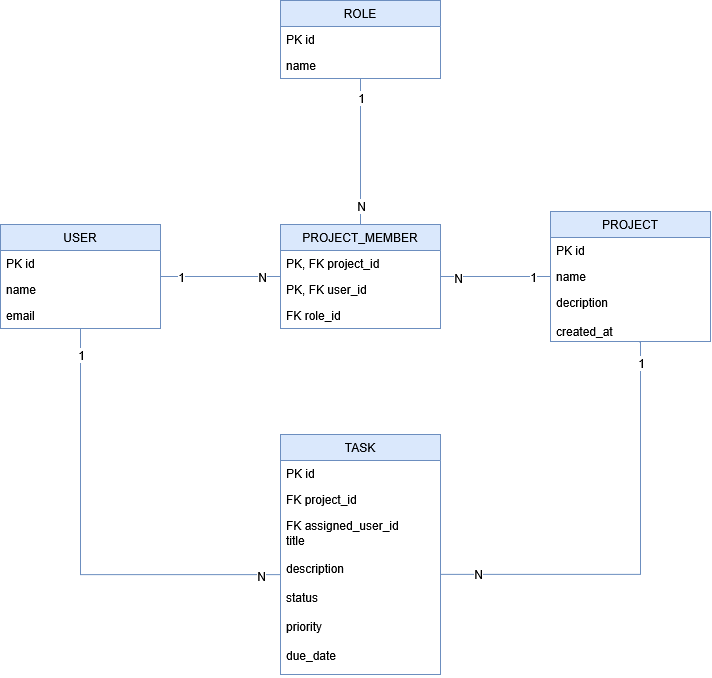

The diagram above was exported from draw.io. Its source (the exported page's mxGraphModel, read from the mxfile embedded in the PNG):
<mxGraphModel dx="798" dy="722" grid="1" gridSize="10" guides="1" tooltips="1" connect="1" arrows="1" fold="1" page="1" pageScale="1" pageWidth="827" pageHeight="1169" math="0" shadow="0">
  <root>
    <mxCell id="0" />
    <mxCell id="1" parent="0" />
    <mxCell id="IltUFuccHPLOKWBnJ43f-10" edge="1" parent="1" source="IltUFuccHPLOKWBnJ43f-1" style="edgeStyle=none;curved=1;rounded=0;orthogonalLoop=1;jettySize=auto;html=1;fontSize=12;startSize=8;endSize=8;endArrow=none;endFill=0;fillColor=#dae8fc;strokeColor=#6c8ebf;" target="IltUFuccHPLOKWBnJ43f-6" value="">
      <mxGeometry relative="1" as="geometry" />
    </mxCell>
    <mxCell id="IltUFuccHPLOKWBnJ43f-39" connectable="0" parent="IltUFuccHPLOKWBnJ43f-10" style="edgeLabel;html=1;align=center;verticalAlign=middle;resizable=0;points=[];fontSize=12;" value="N" vertex="1">
      <mxGeometry relative="1" x="-0.6941" y="-1" as="geometry">
        <mxPoint as="offset" />
      </mxGeometry>
    </mxCell>
    <mxCell id="IltUFuccHPLOKWBnJ43f-40" connectable="0" parent="IltUFuccHPLOKWBnJ43f-10" style="edgeLabel;html=1;align=center;verticalAlign=middle;resizable=0;points=[];fontSize=12;" value="1" vertex="1">
      <mxGeometry relative="1" x="0.6642" as="geometry">
        <mxPoint as="offset" />
      </mxGeometry>
    </mxCell>
    <mxCell id="IltUFuccHPLOKWBnJ43f-17" edge="1" parent="1" source="IltUFuccHPLOKWBnJ43f-1" style="edgeStyle=none;curved=1;rounded=0;orthogonalLoop=1;jettySize=auto;html=1;fontSize=12;startSize=8;endSize=8;endArrow=none;endFill=0;fillColor=#dae8fc;strokeColor=#6c8ebf;" target="IltUFuccHPLOKWBnJ43f-13" value="">
      <mxGeometry relative="1" as="geometry" />
    </mxCell>
    <mxCell id="IltUFuccHPLOKWBnJ43f-37" connectable="0" parent="IltUFuccHPLOKWBnJ43f-17" style="edgeLabel;html=1;align=center;verticalAlign=middle;resizable=0;points=[];fontSize=12;" value="1" vertex="1">
      <mxGeometry relative="1" x="0.6608" as="geometry">
        <mxPoint as="offset" />
      </mxGeometry>
    </mxCell>
    <mxCell id="IltUFuccHPLOKWBnJ43f-38" connectable="0" parent="IltUFuccHPLOKWBnJ43f-17" style="edgeLabel;html=1;align=center;verticalAlign=middle;resizable=0;points=[];fontSize=12;" value="N" vertex="1">
      <mxGeometry relative="1" x="-0.6824" as="geometry">
        <mxPoint as="offset" />
      </mxGeometry>
    </mxCell>
    <mxCell id="IltUFuccHPLOKWBnJ43f-30" edge="1" parent="1" source="IltUFuccHPLOKWBnJ43f-1" style="edgeStyle=none;curved=1;rounded=0;orthogonalLoop=1;jettySize=auto;html=1;fontSize=12;startSize=8;endSize=8;endArrow=none;endFill=0;fillColor=#dae8fc;strokeColor=#6c8ebf;" target="IltUFuccHPLOKWBnJ43f-26" value="">
      <mxGeometry relative="1" as="geometry" />
    </mxCell>
    <mxCell id="IltUFuccHPLOKWBnJ43f-31" connectable="0" parent="IltUFuccHPLOKWBnJ43f-30" style="edgeLabel;html=1;align=center;verticalAlign=middle;resizable=0;points=[];fontSize=12;" value="1" vertex="1">
      <mxGeometry relative="1" x="0.7334" as="geometry">
        <mxPoint as="offset" />
      </mxGeometry>
    </mxCell>
    <mxCell id="IltUFuccHPLOKWBnJ43f-32" connectable="0" parent="IltUFuccHPLOKWBnJ43f-30" style="edgeLabel;html=1;align=center;verticalAlign=middle;resizable=0;points=[];fontSize=12;" value="N" vertex="1">
      <mxGeometry relative="1" x="-0.7404" as="geometry">
        <mxPoint as="offset" />
      </mxGeometry>
    </mxCell>
    <mxCell id="IltUFuccHPLOKWBnJ43f-1" parent="1" style="swimlane;fontStyle=0;childLayout=stackLayout;horizontal=1;startSize=26;fillColor=#dae8fc;horizontalStack=0;resizeParent=1;resizeParentMax=0;resizeLast=0;collapsible=1;marginBottom=0;whiteSpace=wrap;html=1;strokeColor=#6c8ebf;" value="PROJECT_MEMBER" vertex="1">
      <mxGeometry height="104" width="160" x="320" y="300" as="geometry" />
    </mxCell>
    <mxCell id="IltUFuccHPLOKWBnJ43f-2" parent="IltUFuccHPLOKWBnJ43f-1" style="text;strokeColor=none;fillColor=none;align=left;verticalAlign=top;spacingLeft=4;spacingRight=4;overflow=hidden;rotatable=0;points=[[0,0.5],[1,0.5]];portConstraint=eastwest;whiteSpace=wrap;html=1;" value="PK, FK project_id" vertex="1">
      <mxGeometry height="26" width="160" y="26" as="geometry" />
    </mxCell>
    <mxCell id="IltUFuccHPLOKWBnJ43f-3" parent="IltUFuccHPLOKWBnJ43f-1" style="text;strokeColor=none;fillColor=none;align=left;verticalAlign=top;spacingLeft=4;spacingRight=4;overflow=hidden;rotatable=0;points=[[0,0.5],[1,0.5]];portConstraint=eastwest;whiteSpace=wrap;html=1;" value="PK, FK user_id" vertex="1">
      <mxGeometry height="26" width="160" y="52" as="geometry" />
    </mxCell>
    <mxCell id="IltUFuccHPLOKWBnJ43f-4" parent="IltUFuccHPLOKWBnJ43f-1" style="text;strokeColor=none;fillColor=none;align=left;verticalAlign=top;spacingLeft=4;spacingRight=4;overflow=hidden;rotatable=0;points=[[0,0.5],[1,0.5]];portConstraint=eastwest;whiteSpace=wrap;html=1;" value="FK role_id" vertex="1">
      <mxGeometry height="26" width="160" y="78" as="geometry" />
    </mxCell>
    <mxCell id="IltUFuccHPLOKWBnJ43f-6" parent="1" style="swimlane;fontStyle=0;childLayout=stackLayout;horizontal=1;startSize=26;fillColor=#dae8fc;horizontalStack=0;resizeParent=1;resizeParentMax=0;resizeLast=0;collapsible=1;marginBottom=0;whiteSpace=wrap;html=1;strokeColor=#6c8ebf;" value="PROJECT" vertex="1">
      <mxGeometry height="130" width="160" x="590" y="287" as="geometry" />
    </mxCell>
    <mxCell id="IltUFuccHPLOKWBnJ43f-7" parent="IltUFuccHPLOKWBnJ43f-6" style="text;strokeColor=none;fillColor=none;align=left;verticalAlign=top;spacingLeft=4;spacingRight=4;overflow=hidden;rotatable=0;points=[[0,0.5],[1,0.5]];portConstraint=eastwest;whiteSpace=wrap;html=1;" value="PK id" vertex="1">
      <mxGeometry height="26" width="160" y="26" as="geometry" />
    </mxCell>
    <mxCell id="IltUFuccHPLOKWBnJ43f-8" parent="IltUFuccHPLOKWBnJ43f-6" style="text;strokeColor=none;fillColor=none;align=left;verticalAlign=top;spacingLeft=4;spacingRight=4;overflow=hidden;rotatable=0;points=[[0,0.5],[1,0.5]];portConstraint=eastwest;whiteSpace=wrap;html=1;" value="name" vertex="1">
      <mxGeometry height="26" width="160" y="52" as="geometry" />
    </mxCell>
    <mxCell id="IltUFuccHPLOKWBnJ43f-9" parent="IltUFuccHPLOKWBnJ43f-6" style="text;strokeColor=none;fillColor=none;align=left;verticalAlign=top;spacingLeft=4;spacingRight=4;overflow=hidden;rotatable=0;points=[[0,0.5],[1,0.5]];portConstraint=eastwest;whiteSpace=wrap;html=1;" value="&lt;div&gt;decription&lt;/div&gt;&lt;div&gt;&lt;br&gt;&lt;/div&gt;&lt;div&gt;created_at&lt;/div&gt;" vertex="1">
      <mxGeometry height="52" width="160" y="78" as="geometry" />
    </mxCell>
    <mxCell id="IltUFuccHPLOKWBnJ43f-22" edge="1" parent="1" source="IltUFuccHPLOKWBnJ43f-13" style="edgeStyle=orthogonalEdgeStyle;rounded=0;orthogonalLoop=1;jettySize=auto;html=1;fontSize=12;startSize=8;endSize=8;endArrow=none;endFill=0;fillColor=#dae8fc;strokeColor=#6c8ebf;" target="IltUFuccHPLOKWBnJ43f-18" value="">
      <mxGeometry relative="1" as="geometry">
        <Array as="points">
          <mxPoint x="120" y="650.05" />
        </Array>
      </mxGeometry>
    </mxCell>
    <mxCell id="IltUFuccHPLOKWBnJ43f-33" connectable="0" parent="IltUFuccHPLOKWBnJ43f-22" style="edgeLabel;html=1;align=center;verticalAlign=middle;resizable=0;points=[];fontSize=12;" value="1" vertex="1">
      <mxGeometry relative="1" x="-0.8831" as="geometry">
        <mxPoint as="offset" />
      </mxGeometry>
    </mxCell>
    <mxCell id="IltUFuccHPLOKWBnJ43f-34" connectable="0" parent="IltUFuccHPLOKWBnJ43f-22" style="edgeLabel;html=1;align=center;verticalAlign=middle;resizable=0;points=[];fontSize=12;" value="N" vertex="1">
      <mxGeometry relative="1" x="0.9131" y="-1" as="geometry">
        <mxPoint as="offset" />
      </mxGeometry>
    </mxCell>
    <mxCell id="IltUFuccHPLOKWBnJ43f-13" parent="1" style="swimlane;fontStyle=0;childLayout=stackLayout;horizontal=1;startSize=26;fillColor=#dae8fc;horizontalStack=0;resizeParent=1;resizeParentMax=0;resizeLast=0;collapsible=1;marginBottom=0;whiteSpace=wrap;html=1;strokeColor=#6c8ebf;" value="USER" vertex="1">
      <mxGeometry height="104" width="160" x="40" y="300" as="geometry" />
    </mxCell>
    <mxCell id="IltUFuccHPLOKWBnJ43f-14" parent="IltUFuccHPLOKWBnJ43f-13" style="text;strokeColor=none;fillColor=none;align=left;verticalAlign=top;spacingLeft=4;spacingRight=4;overflow=hidden;rotatable=0;points=[[0,0.5],[1,0.5]];portConstraint=eastwest;whiteSpace=wrap;html=1;" value="PK id" vertex="1">
      <mxGeometry height="26" width="160" y="26" as="geometry" />
    </mxCell>
    <mxCell id="IltUFuccHPLOKWBnJ43f-15" parent="IltUFuccHPLOKWBnJ43f-13" style="text;strokeColor=none;fillColor=none;align=left;verticalAlign=top;spacingLeft=4;spacingRight=4;overflow=hidden;rotatable=0;points=[[0,0.5],[1,0.5]];portConstraint=eastwest;whiteSpace=wrap;html=1;" value="name" vertex="1">
      <mxGeometry height="26" width="160" y="52" as="geometry" />
    </mxCell>
    <mxCell id="IltUFuccHPLOKWBnJ43f-16" parent="IltUFuccHPLOKWBnJ43f-13" style="text;strokeColor=none;fillColor=none;align=left;verticalAlign=top;spacingLeft=4;spacingRight=4;overflow=hidden;rotatable=0;points=[[0,0.5],[1,0.5]];portConstraint=eastwest;whiteSpace=wrap;html=1;" value="email" vertex="1">
      <mxGeometry height="26" width="160" y="78" as="geometry" />
    </mxCell>
    <mxCell id="IltUFuccHPLOKWBnJ43f-24" edge="1" parent="1" source="IltUFuccHPLOKWBnJ43f-18" style="edgeStyle=orthogonalEdgeStyle;rounded=0;orthogonalLoop=1;jettySize=auto;html=1;fontSize=12;startSize=8;endSize=8;endArrow=none;endFill=0;entryX=0.554;entryY=1.012;entryDx=0;entryDy=0;entryPerimeter=0;fillColor=#dae8fc;strokeColor=#6c8ebf;" target="IltUFuccHPLOKWBnJ43f-9" value="">
      <mxGeometry relative="1" as="geometry">
        <Array as="points">
          <mxPoint x="680" y="650" />
          <mxPoint x="680" y="417.57" />
        </Array>
      </mxGeometry>
    </mxCell>
    <mxCell id="IltUFuccHPLOKWBnJ43f-35" connectable="0" parent="IltUFuccHPLOKWBnJ43f-24" style="edgeLabel;html=1;align=center;verticalAlign=middle;resizable=0;points=[];fontSize=12;" value="N" vertex="1">
      <mxGeometry relative="1" x="-0.8314" y="1" as="geometry">
        <mxPoint as="offset" />
      </mxGeometry>
    </mxCell>
    <mxCell id="IltUFuccHPLOKWBnJ43f-36" connectable="0" parent="IltUFuccHPLOKWBnJ43f-24" style="edgeLabel;html=1;align=center;verticalAlign=middle;resizable=0;points=[];fontSize=12;" value="1" vertex="1">
      <mxGeometry relative="1" x="0.9004" as="geometry">
        <mxPoint as="offset" />
      </mxGeometry>
    </mxCell>
    <mxCell id="IltUFuccHPLOKWBnJ43f-18" parent="1" style="swimlane;fontStyle=0;childLayout=stackLayout;horizontal=1;startSize=26;fillColor=#dae8fc;horizontalStack=0;resizeParent=1;resizeParentMax=0;resizeLast=0;collapsible=1;marginBottom=0;whiteSpace=wrap;html=1;strokeColor=#6c8ebf;" value="TASK" vertex="1">
      <mxGeometry height="240" width="160" x="320" y="510" as="geometry" />
    </mxCell>
    <mxCell id="IltUFuccHPLOKWBnJ43f-19" parent="IltUFuccHPLOKWBnJ43f-18" style="text;strokeColor=none;fillColor=none;align=left;verticalAlign=top;spacingLeft=4;spacingRight=4;overflow=hidden;rotatable=0;points=[[0,0.5],[1,0.5]];portConstraint=eastwest;whiteSpace=wrap;html=1;" value="PK id" vertex="1">
      <mxGeometry height="26" width="160" y="26" as="geometry" />
    </mxCell>
    <mxCell id="IltUFuccHPLOKWBnJ43f-20" parent="IltUFuccHPLOKWBnJ43f-18" style="text;strokeColor=none;fillColor=none;align=left;verticalAlign=top;spacingLeft=4;spacingRight=4;overflow=hidden;rotatable=0;points=[[0,0.5],[1,0.5]];portConstraint=eastwest;whiteSpace=wrap;html=1;" value="FK project_id" vertex="1">
      <mxGeometry height="26" width="160" y="52" as="geometry" />
    </mxCell>
    <mxCell id="IltUFuccHPLOKWBnJ43f-21" parent="IltUFuccHPLOKWBnJ43f-18" style="text;strokeColor=none;fillColor=none;align=left;verticalAlign=top;spacingLeft=4;spacingRight=4;overflow=hidden;rotatable=0;points=[[0,0.5],[1,0.5]];portConstraint=eastwest;whiteSpace=wrap;html=1;" value="&lt;div&gt;FK assigned_user_id&lt;/div&gt;&lt;div&gt;title&lt;/div&gt;&lt;div&gt;&lt;br&gt;&lt;/div&gt;&lt;div&gt;description&lt;/div&gt;&lt;div&gt;&lt;br&gt;&lt;/div&gt;&lt;div&gt;status&lt;/div&gt;&lt;div&gt;&lt;br&gt;&lt;/div&gt;&lt;div&gt;priority&lt;/div&gt;&lt;div&gt;&lt;br&gt;&lt;/div&gt;&lt;div&gt;due_date&lt;/div&gt;&lt;div&gt;&lt;br&gt;&lt;/div&gt;&lt;div&gt;&lt;br&gt;&lt;/div&gt;" vertex="1">
      <mxGeometry height="162" width="160" y="78" as="geometry" />
    </mxCell>
    <mxCell id="IltUFuccHPLOKWBnJ43f-26" parent="1" style="swimlane;fontStyle=0;childLayout=stackLayout;horizontal=1;startSize=26;fillColor=#dae8fc;horizontalStack=0;resizeParent=1;resizeParentMax=0;resizeLast=0;collapsible=1;marginBottom=0;whiteSpace=wrap;html=1;strokeColor=#6c8ebf;" value="ROLE" vertex="1">
      <mxGeometry height="78" width="160" x="320" y="76" as="geometry" />
    </mxCell>
    <mxCell id="IltUFuccHPLOKWBnJ43f-27" parent="IltUFuccHPLOKWBnJ43f-26" style="text;align=left;verticalAlign=top;spacingLeft=4;spacingRight=4;overflow=hidden;rotatable=0;points=[[0,0.5],[1,0.5]];portConstraint=eastwest;whiteSpace=wrap;html=1;" value="PK id" vertex="1">
      <mxGeometry height="26" width="160" y="26" as="geometry" />
    </mxCell>
    <mxCell id="IltUFuccHPLOKWBnJ43f-28" parent="IltUFuccHPLOKWBnJ43f-26" style="text;strokeColor=none;fillColor=none;align=left;verticalAlign=top;spacingLeft=4;spacingRight=4;overflow=hidden;rotatable=0;points=[[0,0.5],[1,0.5]];portConstraint=eastwest;whiteSpace=wrap;html=1;" value="name" vertex="1">
      <mxGeometry height="26" width="160" y="52" as="geometry" />
    </mxCell>
  </root>
</mxGraphModel>